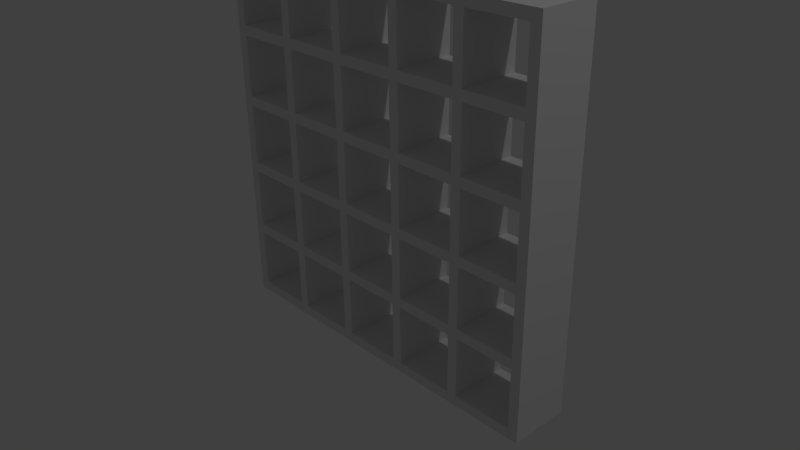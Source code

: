 # Source: bookcase.blend  (saved by Blender 2.77.0; exported with 4.5.12 LTS)
import bpy
from mathutils import Matrix  # noqa: F401  (used for matrix-valued properties, if any)

bpy.ops.wm.read_factory_settings(use_empty=True)
scene = bpy.context.scene
scene.name = 'Scene'

# ---- collections
col_collection_1 = bpy.data.collections.new('Collection 1'); scene.collection.children.link(col_collection_1)

# ---- materials (node trees are filled in below, after node groups)
mat_material_001 = bpy.data.materials.new('Material.001')
mat_material_001.alpha_threshold = 0.0
mat_material_001.roughness = 0.5
mat_material_001.line_color = (0.0, 0.0, 0.0, 1.0)
mat_material_002 = bpy.data.materials.new('Material.002')
mat_material_002.alpha_threshold = 0.0
mat_material_002.roughness = 0.5
mat_material_002.line_color = (0.0, 0.0, 0.0, 1.0)
mat_material_003 = bpy.data.materials.new('Material.003')
mat_material_003.alpha_threshold = 0.0
mat_material_003.roughness = 0.5
mat_material_003.line_color = (0.0, 0.0, 0.0, 1.0)

# ---- material node trees

# ---- world
world_world = bpy.data.worlds.new('World'); scene.world = world_world
world_world.color = (0.05088, 0.05088, 0.05088)
world_world.use_sun_shadow = False
world_world.sun_shadow_jitter_overblur = 0.0
world_world.cycles.sampling_method = 'NONE'
world_world.cycles.sample_map_resolution = 256

# ---- cameras
cam_camera = bpy.data.cameras.new('Camera')
cam_camera.clip_end = 100.0
cam_camera.lens = 35.0
cam_camera.sensor_width = 32.0
cam_camera.sensor_height = 18.0
cam_camera.ortho_scale = 7.314
cam_camera.dof.focus_distance = 0.0

# ---- lights
light_lamp = bpy.data.lights.new('Lamp', 'POINT')
light_lamp.transmission_factor = 0.0
light_lamp.cutoff_distance = 30.0
light_lamp.energy = 100.0
light_lamp.shadow_buffer_clip_start = 1.001
light_lamp.shadow_soft_size = 0.1
light_lamp.shadow_maximum_resolution = 0.006
light_lamp.use_absolute_resolution = True
light_lamp.cycles.use_multiple_importance_sampling = False

# ---- meshes
me_cube_001 = bpy.data.meshes.new('Cube.001')
me_cube_001.from_pydata([(1.0, 1.0, -1.0), (1.0, -1.0, -1.0), (-1.0, -1.0, -1.0), (-1.0, 1.0, -1.0), (1.0, 1.0, 1.0), (1.0, -1.0, 1.0), (-1.0, -1.0, 1.0), (-1.0, 1.0, 1.0)], [], [(0, 1, 2, 3), (4, 7, 6, 5), (0, 4, 5, 1), (1, 5, 6, 2), (2, 6, 7, 3), (4, 0, 3, 7)])
me_cube_001.materials.append(mat_material_001)
me_cube_001.use_remesh_preserve_volume = False
me_cube_001.use_remesh_preserve_attributes = False
me_cube_001.use_mirror_vertex_groups = False
me_cube_001.update()
me_cube_002 = bpy.data.meshes.new('Cube.002')
me_cube_002.from_pydata([(1.0, 1.0, -1.0), (1.0, -1.0, -1.0), (-1.0, -1.0, -1.0), (-1.0, 1.0, -1.0), (1.0, 1.0, 1.0), (1.0, -1.0, 1.0), (-1.0, -1.0, 1.0), (-1.0, 1.0, 1.0)], [], [(0, 1, 2, 3), (4, 7, 6, 5), (0, 4, 5, 1), (1, 5, 6, 2), (2, 6, 7, 3), (4, 0, 3, 7)])
me_cube_002.materials.append(mat_material_002)
me_cube_002.use_remesh_preserve_volume = False
me_cube_002.use_remesh_preserve_attributes = False
me_cube_002.use_mirror_vertex_groups = False
me_cube_002.update()
me_cube_003 = bpy.data.meshes.new('Cube.003')
me_cube_003.from_pydata([(1.0, 1.0, -1.0), (1.0, -1.0, -1.0), (-1.0, -1.0, -1.0), (-1.0, 1.0, -1.0), (1.0, 1.0, 1.0), (1.0, -1.0, 1.0), (-1.0, -1.0, 1.0), (-1.0, 1.0, 1.0)], [], [(0, 1, 2, 3), (4, 7, 6, 5), (0, 4, 5, 1), (1, 5, 6, 2), (2, 6, 7, 3), (4, 0, 3, 7)])
me_cube_003.materials.append(mat_material_003)
me_cube_003.use_remesh_preserve_volume = False
me_cube_003.use_remesh_preserve_attributes = False
me_cube_003.use_mirror_vertex_groups = False
me_cube_003.update()

# ---- objects
ob_lamp = bpy.data.objects.new('Lamp', light_lamp)
ob_camera = bpy.data.objects.new('Camera', cam_camera)
ob_cube_001 = bpy.data.objects.new('Cube.001', me_cube_001)
ob_cube_002 = bpy.data.objects.new('Cube.002', me_cube_002)
ob_cube_000 = bpy.data.objects.new('Cube.000', me_cube_003)

# ---- transforms, parenting, visibility, modifiers, constraints
ob_lamp.location = (4.076, 1.005, 5.904)
ob_lamp.rotation_euler = (0.6503, 0.05522, 1.866)
ob_lamp.lock_rotations_4d = False
ob_lamp.empty_display_type = 'ARROWS'
ob_lamp.color = (0.0, 0.0, 0.0, 0.0)
ob_lamp.lineart.crease_threshold = 0.0
ob_camera.location = (3.361, -2.439, 2.415)
ob_camera.rotation_euler = (1.109, 0.01082, 0.8149)
ob_camera.lock_rotations_4d = False
ob_camera.empty_display_type = 'ARROWS'
ob_camera.color = (0.0, 0.0, 0.0, 0.0)
ob_camera.display_type = 'WIRE'
ob_camera.lineart.crease_threshold = 0.0
ob_cube_001.location = (-0.175, 0.0, 0.15)
ob_cube_001.scale = (0.025, 0.15, 0.175)
ob_cube_001.lock_rotations_4d = False
ob_cube_001.empty_display_type = 'ARROWS'
ob_cube_001.lineart.crease_threshold = 0.0
_m = ob_cube_001.modifiers.new('Array', 'ARRAY')
_m.count = 6
_m.use_constant_offset = True
_m.constant_offset_displace = (12.0, 0.0, 0.0)
_m = ob_cube_001.modifiers.new('Array.001', 'ARRAY')
_m.count = 5
_m.use_constant_offset = True
_m.constant_offset_displace = (0.0, 0.0, 0.0)
_m.relative_offset_displace = (0.0, 0.0, 1.0)
ob_cube_002.location = (0.0, 0.0, 0.0)
ob_cube_002.scale = (0.15, 0.15, 0.025)
ob_cube_002.lock_rotations_4d = False
ob_cube_002.empty_display_type = 'ARROWS'
ob_cube_002.lineart.crease_threshold = 0.0
_m = ob_cube_002.modifiers.new('Array', 'ARRAY')
_m.count = 5
_m.use_constant_offset = True
_m.constant_offset_displace = (0.333, 0.0, 0.0)
_m = ob_cube_002.modifiers.new('Array.001', 'ARRAY')
_m.count = 6
_m.use_constant_offset = True
_m.constant_offset_displace = (0.0, 0.0, 12.0)
_m.relative_offset_displace = (0.0, 0.0, 1.0)
_m = ob_cube_002.modifiers.new('Collision', 'COLLISION')
ob_cube_000.location = (-0.175, 0.0, 1.75)
ob_cube_000.scale = (0.025, 0.15, 0.025)
ob_cube_000.lock_rotations_4d = False
ob_cube_000.empty_display_type = 'ARROWS'
ob_cube_000.lineart.crease_threshold = 0.0
_m = ob_cube_000.modifiers.new('Array', 'ARRAY')
_m.count = 6
_m.use_constant_offset = True
_m.constant_offset_displace = (12.0, 0.0, 0.0)

# ---- collection membership
col_collection_1.objects.link(ob_lamp)
col_collection_1.objects.link(ob_camera)
col_collection_1.objects.link(ob_cube_001)
col_collection_1.objects.link(ob_cube_002)
col_collection_1.objects.link(ob_cube_000)

# ---- scene / render settings (as saved in the file)
scene.camera = ob_camera
scene.frame_start = 1; scene.frame_end = 250; scene.frame_set(18)
scene.render.engine = 'CYCLES'
scene.render.resolution_percentage = 50
scene.render.dither_intensity = 0.0
scene.cycles.use_denoising = False
scene.cycles.samples = 10
scene.cycles.sampling_pattern = 'TABULATED_SOBOL'
scene.cycles.light_sampling_threshold = 0.0
scene.cycles.use_adaptive_sampling = False
scene.cycles.use_light_tree = False
scene.cycles.blur_glossy = 0.0
scene.cycles.pixel_filter_type = 'GAUSSIAN'
scene.cycles.sample_clamp_indirect = 0.0
scene.view_settings.view_transform = 'Standard'
bpy.context.view_layer.update()
